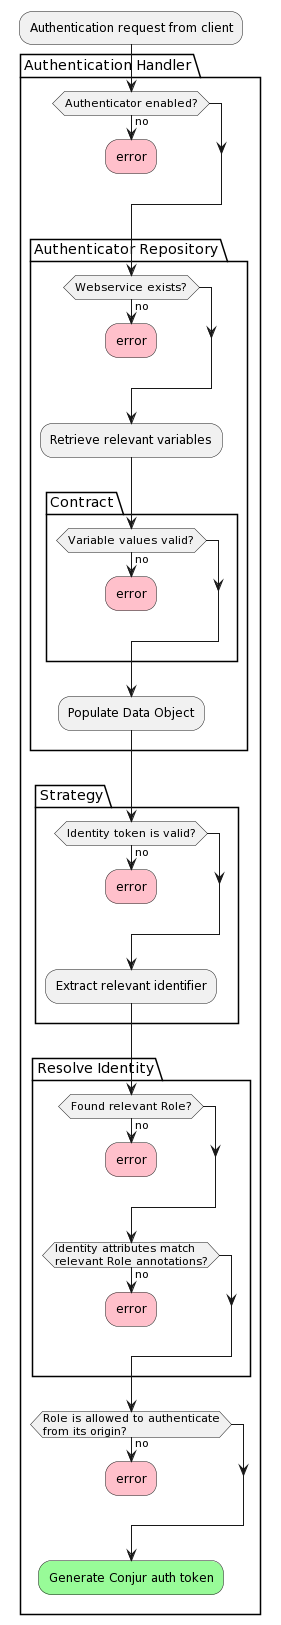

The diagram above was rendered by PlantUML. Its source (embedded in the PNG):
@startuml
:Authentication request from client;
package Authentication Handler {
  if (Authenticator enabled?) then (no)
    #pink:error;
    detach
  endif
  package Authenticator Repository {
    if (Webservice exists?) then (no)
      #pink:error;
      detach
    endif
    :Retrieve relevant variables;
    package Contract {
      if (Variable values valid?) then (no)
        #pink:error;
        detach
      endif
    }
    :Populate Data Object;
  }
  package Strategy {
    if (Identity token is valid?) then (no)
      #pink:error;
      detach
    endif
    :Extract relevant identifier;
  }
  package Resolve Identity {
    if (Found relevant Role?) then (no)
      #pink:error;
      detach
    endif
    if (Identity attributes match\nrelevant Role annotations?) then (no)
      #pink:error;
      detach
    endif
  }
  if (Role is allowed to authenticate\nfrom its origin?) then (no)
    #pink:error;
    detach
  endif
  #palegreen:Generate Conjur auth token;
}
@enduml